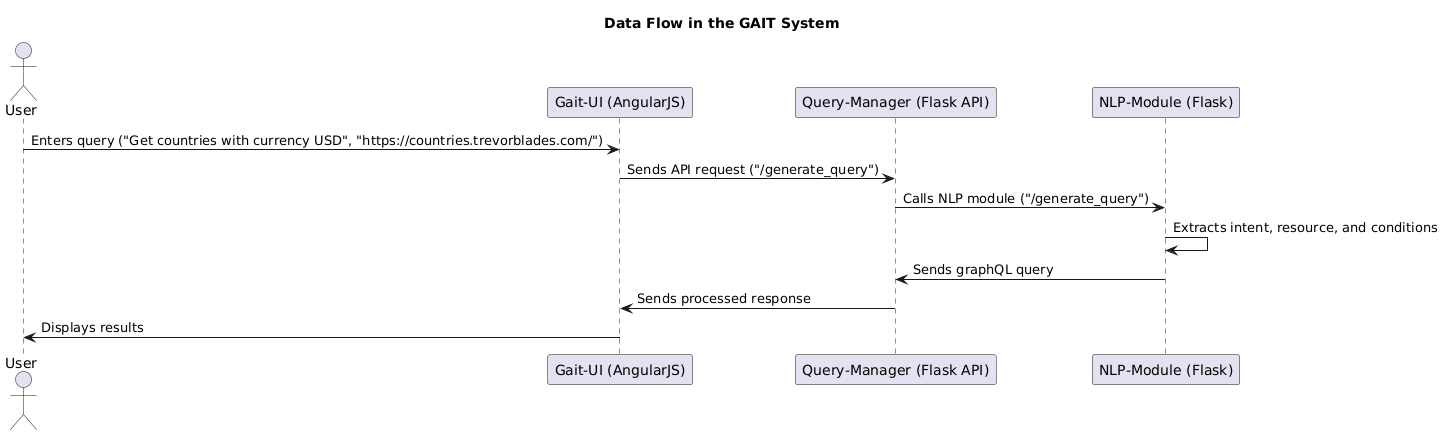

The diagram above was rendered by PlantUML. Its source (embedded in the PNG):
@startuml
title Data Flow in the GAIT System

actor User

participant "Gait-UI (AngularJS)" as UI
participant "Query-Manager (Flask API)" as API
participant "NLP-Module (Flask)" as NLP

User -> UI : Enters query ("Get countries with currency USD", "https://countries.trevorblades.com/")
UI -> API : Sends API request ("/generate_query")
API -> NLP : Calls NLP module ("/generate_query")
NLP -> NLP : Extracts intent, resource, and conditions
NLP -> API : Sends graphQL query
API -> UI : Sends processed response
UI -> User : Displays results
@enduml